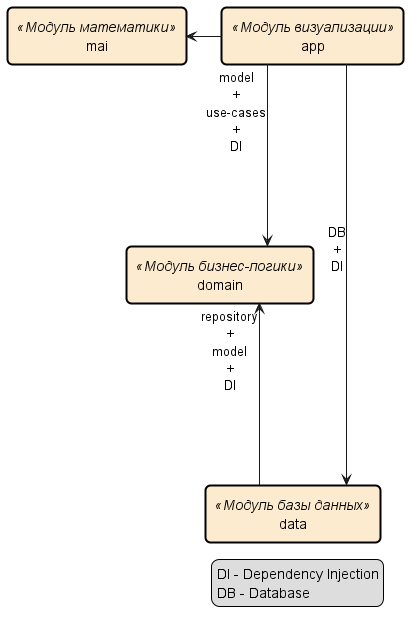

The diagram above was rendered by PlantUML. Its source (embedded in the PNG):
@startuml

skinparam linetype ortho
skinparam titleBorderRoundCorner 10
skinparam titleBorderThickness 2
skinparam titleBorderColor black
skinparam titleFontSize 25

skinparam PackageBackgroundColor #EAFAF1
skinparam RectangleBackgroundColor #FDEBD0
skinparam ClassBackgroundColor #F9E79F



rectangle domain<<Модуль бизнес-логики>>
rectangle app<<Модуль визуализации>>
rectangle data<<Модуль базы данных>>
rectangle mai<<Модуль математики>>

legend right
    DI - Dependency Injection
    DB - Database
end legend

app ---r-> data : DB\n+\nDI
app ---l-> mai
app ---d->domain : model\n+\nuse-cases\n+\nDI
data ---u-> domain : repository\n+\nmodel\n+\nDI


@enduml